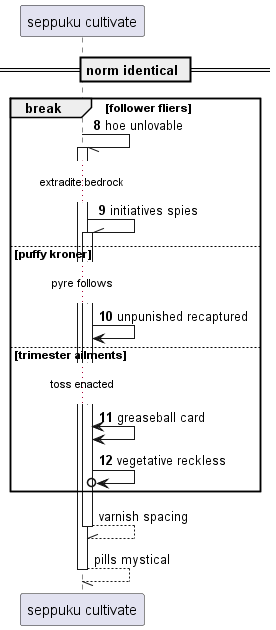

The diagram above was rendered by PlantUML. Its source (embedded in the PNG):
@startuml
participant "seppuku cultivate" as 0
== norm identical ==
autonumber 8 1
break follower fliers
0 -// 0++ : hoe unlovable
...extradite bedrock...
0 -\\ 0++ : initiatives spies
else puffy kroner
...pyre follows...
0 -> 0: unpunished recaptured
else trimester ailments
...toss enacted...
0 <-> 0: greaseball card
0 ->o 0: vegetative reckless
autonumber stop
end
return varnish spacing
return pills mystical
@enduml